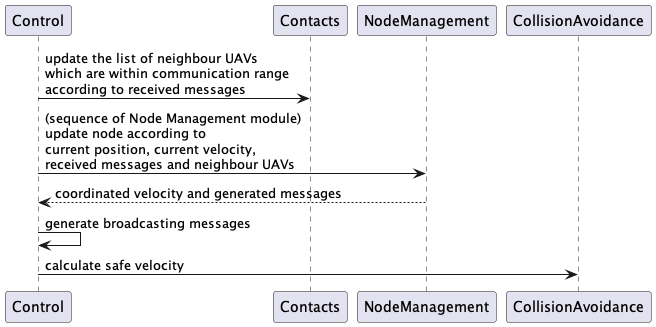

The diagram above was rendered by PlantUML. Its source (embedded in the PNG):
@startuml

Control -> Contacts : update the list of neighbour UAVs \nwhich are within communication range \naccording to received messages
Control -> NodeManagement : (sequence of Node Management module)\nupdate node according to \ncurrent position, current velocity, \nreceived messages and neighbour UAVs
return coordinated velocity and generated messages
Control -> Control : generate broadcasting messages
Control -> CollisionAvoidance : calculate safe velocity

@enduml